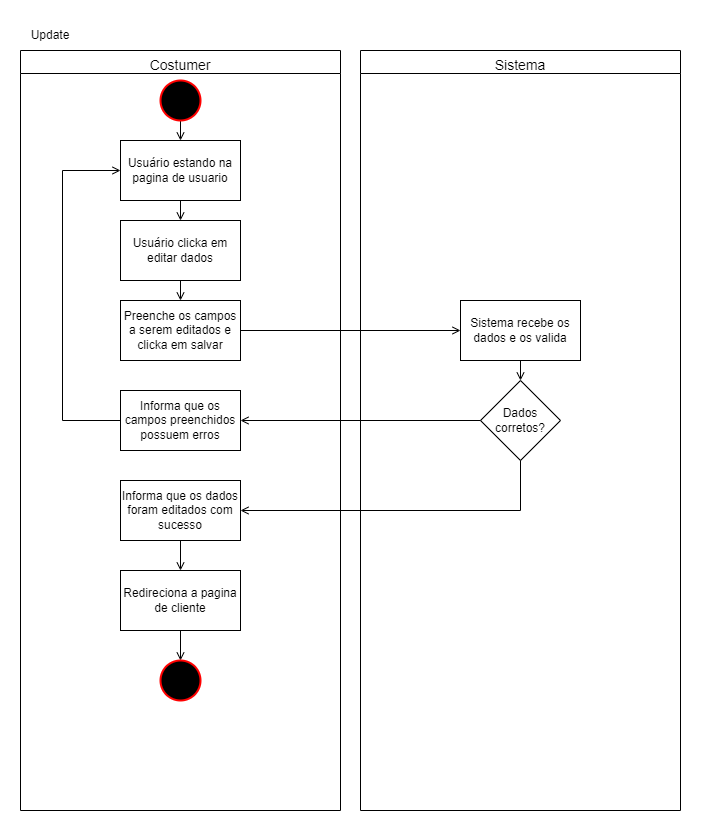

The diagram above was exported from draw.io. Its source (the exported page's mxGraphModel, read from the mxfile embedded in the PNG):
<mxGraphModel dx="2023" dy="1897" grid="1" gridSize="10" guides="1" tooltips="1" connect="1" arrows="1" fold="1" page="1" pageScale="1" pageWidth="827" pageHeight="1169" math="0" shadow="0">
  <root>
    <mxCell id="0" />
    <mxCell id="1" parent="0" />
    <mxCell id="TmEt8ORqUlPMJ74Y8hFk-169" value="&lt;span style=&quot;font-size: 14px; font-weight: 400;&quot;&gt;Costumer&lt;/span&gt;" style="swimlane;whiteSpace=wrap;html=1;fontSize=24;startSize=23;" vertex="1" parent="1">
      <mxGeometry x="1738" y="40" width="320" height="760" as="geometry" />
    </mxCell>
    <mxCell id="TmEt8ORqUlPMJ74Y8hFk-170" style="edgeStyle=orthogonalEdgeStyle;rounded=0;orthogonalLoop=1;jettySize=auto;html=1;exitX=0.5;exitY=1;exitDx=0;exitDy=0;entryX=0.5;entryY=0;entryDx=0;entryDy=0;fontSize=12;endArrow=open;endFill=0;" edge="1" parent="TmEt8ORqUlPMJ74Y8hFk-169" source="TmEt8ORqUlPMJ74Y8hFk-171" target="TmEt8ORqUlPMJ74Y8hFk-172">
      <mxGeometry relative="1" as="geometry" />
    </mxCell>
    <mxCell id="TmEt8ORqUlPMJ74Y8hFk-171" value="Usuário clicka em editar dados" style="rounded=0;whiteSpace=wrap;html=1;fontSize=12;" vertex="1" parent="TmEt8ORqUlPMJ74Y8hFk-169">
      <mxGeometry x="100" y="170" width="120" height="60" as="geometry" />
    </mxCell>
    <mxCell id="TmEt8ORqUlPMJ74Y8hFk-172" value="Preenche os campos a serem editados e clicka em salvar" style="rounded=0;whiteSpace=wrap;html=1;fontSize=12;" vertex="1" parent="TmEt8ORqUlPMJ74Y8hFk-169">
      <mxGeometry x="100" y="250" width="120" height="60" as="geometry" />
    </mxCell>
    <mxCell id="TmEt8ORqUlPMJ74Y8hFk-173" style="edgeStyle=orthogonalEdgeStyle;rounded=0;orthogonalLoop=1;jettySize=auto;html=1;exitX=0.5;exitY=1;exitDx=0;exitDy=0;exitPerimeter=0;entryX=0.5;entryY=0;entryDx=0;entryDy=0;fontSize=12;endArrow=open;endFill=0;" edge="1" parent="TmEt8ORqUlPMJ74Y8hFk-169" source="TmEt8ORqUlPMJ74Y8hFk-174" target="TmEt8ORqUlPMJ74Y8hFk-181">
      <mxGeometry relative="1" as="geometry" />
    </mxCell>
    <mxCell id="TmEt8ORqUlPMJ74Y8hFk-174" value="" style="strokeWidth=2;html=1;shape=mxgraph.flowchart.start_2;whiteSpace=wrap;fontSize=12;fillColor=#000000;strokeColor=#FF0000;" vertex="1" parent="TmEt8ORqUlPMJ74Y8hFk-169">
      <mxGeometry x="140" y="30" width="40" height="40" as="geometry" />
    </mxCell>
    <mxCell id="TmEt8ORqUlPMJ74Y8hFk-175" style="edgeStyle=orthogonalEdgeStyle;rounded=0;orthogonalLoop=1;jettySize=auto;html=1;exitX=0;exitY=0.5;exitDx=0;exitDy=0;entryX=0;entryY=0.5;entryDx=0;entryDy=0;fontSize=12;endArrow=open;endFill=0;" edge="1" parent="TmEt8ORqUlPMJ74Y8hFk-169" source="TmEt8ORqUlPMJ74Y8hFk-176" target="TmEt8ORqUlPMJ74Y8hFk-181">
      <mxGeometry relative="1" as="geometry">
        <Array as="points">
          <mxPoint x="42" y="370" />
          <mxPoint x="42" y="120" />
        </Array>
      </mxGeometry>
    </mxCell>
    <mxCell id="TmEt8ORqUlPMJ74Y8hFk-176" value="Informa que os campos preenchidos possuem erros" style="rounded=0;whiteSpace=wrap;html=1;fontSize=12;" vertex="1" parent="TmEt8ORqUlPMJ74Y8hFk-169">
      <mxGeometry x="100" y="340" width="120" height="60" as="geometry" />
    </mxCell>
    <mxCell id="TmEt8ORqUlPMJ74Y8hFk-177" style="edgeStyle=orthogonalEdgeStyle;rounded=0;orthogonalLoop=1;jettySize=auto;html=1;exitX=0.5;exitY=1;exitDx=0;exitDy=0;entryX=0.5;entryY=0;entryDx=0;entryDy=0;entryPerimeter=0;fontSize=12;endArrow=open;endFill=0;" edge="1" parent="TmEt8ORqUlPMJ74Y8hFk-169" source="TmEt8ORqUlPMJ74Y8hFk-178" target="TmEt8ORqUlPMJ74Y8hFk-179">
      <mxGeometry relative="1" as="geometry" />
    </mxCell>
    <mxCell id="TmEt8ORqUlPMJ74Y8hFk-178" value="Redireciona a pagina de cliente" style="rounded=0;whiteSpace=wrap;html=1;fontSize=12;" vertex="1" parent="TmEt8ORqUlPMJ74Y8hFk-169">
      <mxGeometry x="100" y="520" width="120" height="60" as="geometry" />
    </mxCell>
    <mxCell id="TmEt8ORqUlPMJ74Y8hFk-179" value="" style="strokeWidth=2;html=1;shape=mxgraph.flowchart.start_2;whiteSpace=wrap;fontSize=12;fillColor=#000000;strokeColor=#FF0000;" vertex="1" parent="TmEt8ORqUlPMJ74Y8hFk-169">
      <mxGeometry x="140" y="610" width="40" height="40" as="geometry" />
    </mxCell>
    <mxCell id="TmEt8ORqUlPMJ74Y8hFk-180" style="edgeStyle=orthogonalEdgeStyle;rounded=0;orthogonalLoop=1;jettySize=auto;html=1;exitX=0.5;exitY=1;exitDx=0;exitDy=0;entryX=0.5;entryY=0;entryDx=0;entryDy=0;fontSize=12;endArrow=open;endFill=0;" edge="1" parent="TmEt8ORqUlPMJ74Y8hFk-169" source="TmEt8ORqUlPMJ74Y8hFk-181" target="TmEt8ORqUlPMJ74Y8hFk-171">
      <mxGeometry relative="1" as="geometry" />
    </mxCell>
    <mxCell id="TmEt8ORqUlPMJ74Y8hFk-181" value="Usuário estando na pagina de usuario" style="rounded=0;whiteSpace=wrap;html=1;fontSize=12;" vertex="1" parent="TmEt8ORqUlPMJ74Y8hFk-169">
      <mxGeometry x="100" y="90" width="120" height="60" as="geometry" />
    </mxCell>
    <mxCell id="TmEt8ORqUlPMJ74Y8hFk-182" style="edgeStyle=orthogonalEdgeStyle;rounded=0;orthogonalLoop=1;jettySize=auto;html=1;exitX=0.5;exitY=1;exitDx=0;exitDy=0;entryX=0.5;entryY=0;entryDx=0;entryDy=0;fontSize=12;endArrow=open;endFill=0;" edge="1" parent="TmEt8ORqUlPMJ74Y8hFk-169" source="TmEt8ORqUlPMJ74Y8hFk-183" target="TmEt8ORqUlPMJ74Y8hFk-178">
      <mxGeometry relative="1" as="geometry" />
    </mxCell>
    <mxCell id="TmEt8ORqUlPMJ74Y8hFk-183" value="Informa que os dados foram editados com sucesso" style="rounded=0;whiteSpace=wrap;html=1;fontSize=12;" vertex="1" parent="TmEt8ORqUlPMJ74Y8hFk-169">
      <mxGeometry x="100" y="430" width="120" height="60" as="geometry" />
    </mxCell>
    <mxCell id="TmEt8ORqUlPMJ74Y8hFk-184" value="&lt;span style=&quot;font-size: 14px; font-weight: 400;&quot;&gt;Sistema&lt;/span&gt;" style="swimlane;whiteSpace=wrap;html=1;fontSize=24;startSize=23;" vertex="1" parent="1">
      <mxGeometry x="2078" y="40" width="320" height="760" as="geometry" />
    </mxCell>
    <mxCell id="TmEt8ORqUlPMJ74Y8hFk-185" style="edgeStyle=orthogonalEdgeStyle;rounded=0;orthogonalLoop=1;jettySize=auto;html=1;exitX=0.5;exitY=1;exitDx=0;exitDy=0;entryX=0.5;entryY=0;entryDx=0;entryDy=0;fontSize=12;endArrow=open;endFill=0;" edge="1" parent="TmEt8ORqUlPMJ74Y8hFk-184" source="TmEt8ORqUlPMJ74Y8hFk-186" target="TmEt8ORqUlPMJ74Y8hFk-187">
      <mxGeometry relative="1" as="geometry" />
    </mxCell>
    <mxCell id="TmEt8ORqUlPMJ74Y8hFk-186" value="Sistema recebe os dados e os valida" style="rounded=0;whiteSpace=wrap;html=1;fontSize=12;" vertex="1" parent="TmEt8ORqUlPMJ74Y8hFk-184">
      <mxGeometry x="100" y="250" width="120" height="60" as="geometry" />
    </mxCell>
    <mxCell id="TmEt8ORqUlPMJ74Y8hFk-187" value="Dados corretos?" style="rhombus;whiteSpace=wrap;html=1;fontSize=12;" vertex="1" parent="TmEt8ORqUlPMJ74Y8hFk-184">
      <mxGeometry x="120" y="330" width="80" height="80" as="geometry" />
    </mxCell>
    <mxCell id="TmEt8ORqUlPMJ74Y8hFk-188" value="Update" style="text;html=1;strokeColor=none;fillColor=none;align=center;verticalAlign=middle;whiteSpace=wrap;rounded=0;fontSize=12;" vertex="1" parent="1">
      <mxGeometry x="1738" y="10" width="60" height="30" as="geometry" />
    </mxCell>
    <mxCell id="TmEt8ORqUlPMJ74Y8hFk-189" style="edgeStyle=orthogonalEdgeStyle;rounded=0;orthogonalLoop=1;jettySize=auto;html=1;exitX=1;exitY=0.5;exitDx=0;exitDy=0;entryX=0;entryY=0.5;entryDx=0;entryDy=0;fontSize=12;endArrow=open;endFill=0;" edge="1" parent="1" source="TmEt8ORqUlPMJ74Y8hFk-172" target="TmEt8ORqUlPMJ74Y8hFk-186">
      <mxGeometry relative="1" as="geometry" />
    </mxCell>
    <mxCell id="TmEt8ORqUlPMJ74Y8hFk-190" style="edgeStyle=orthogonalEdgeStyle;rounded=0;orthogonalLoop=1;jettySize=auto;html=1;exitX=0;exitY=0.5;exitDx=0;exitDy=0;entryX=1;entryY=0.5;entryDx=0;entryDy=0;fontSize=12;endArrow=open;endFill=0;" edge="1" parent="1" source="TmEt8ORqUlPMJ74Y8hFk-187" target="TmEt8ORqUlPMJ74Y8hFk-176">
      <mxGeometry relative="1" as="geometry" />
    </mxCell>
    <mxCell id="TmEt8ORqUlPMJ74Y8hFk-191" style="edgeStyle=orthogonalEdgeStyle;rounded=0;orthogonalLoop=1;jettySize=auto;html=1;exitX=0.5;exitY=1;exitDx=0;exitDy=0;entryX=1;entryY=0.5;entryDx=0;entryDy=0;fontSize=12;endArrow=open;endFill=0;" edge="1" parent="1" source="TmEt8ORqUlPMJ74Y8hFk-187" target="TmEt8ORqUlPMJ74Y8hFk-183">
      <mxGeometry relative="1" as="geometry" />
    </mxCell>
  </root>
</mxGraphModel>